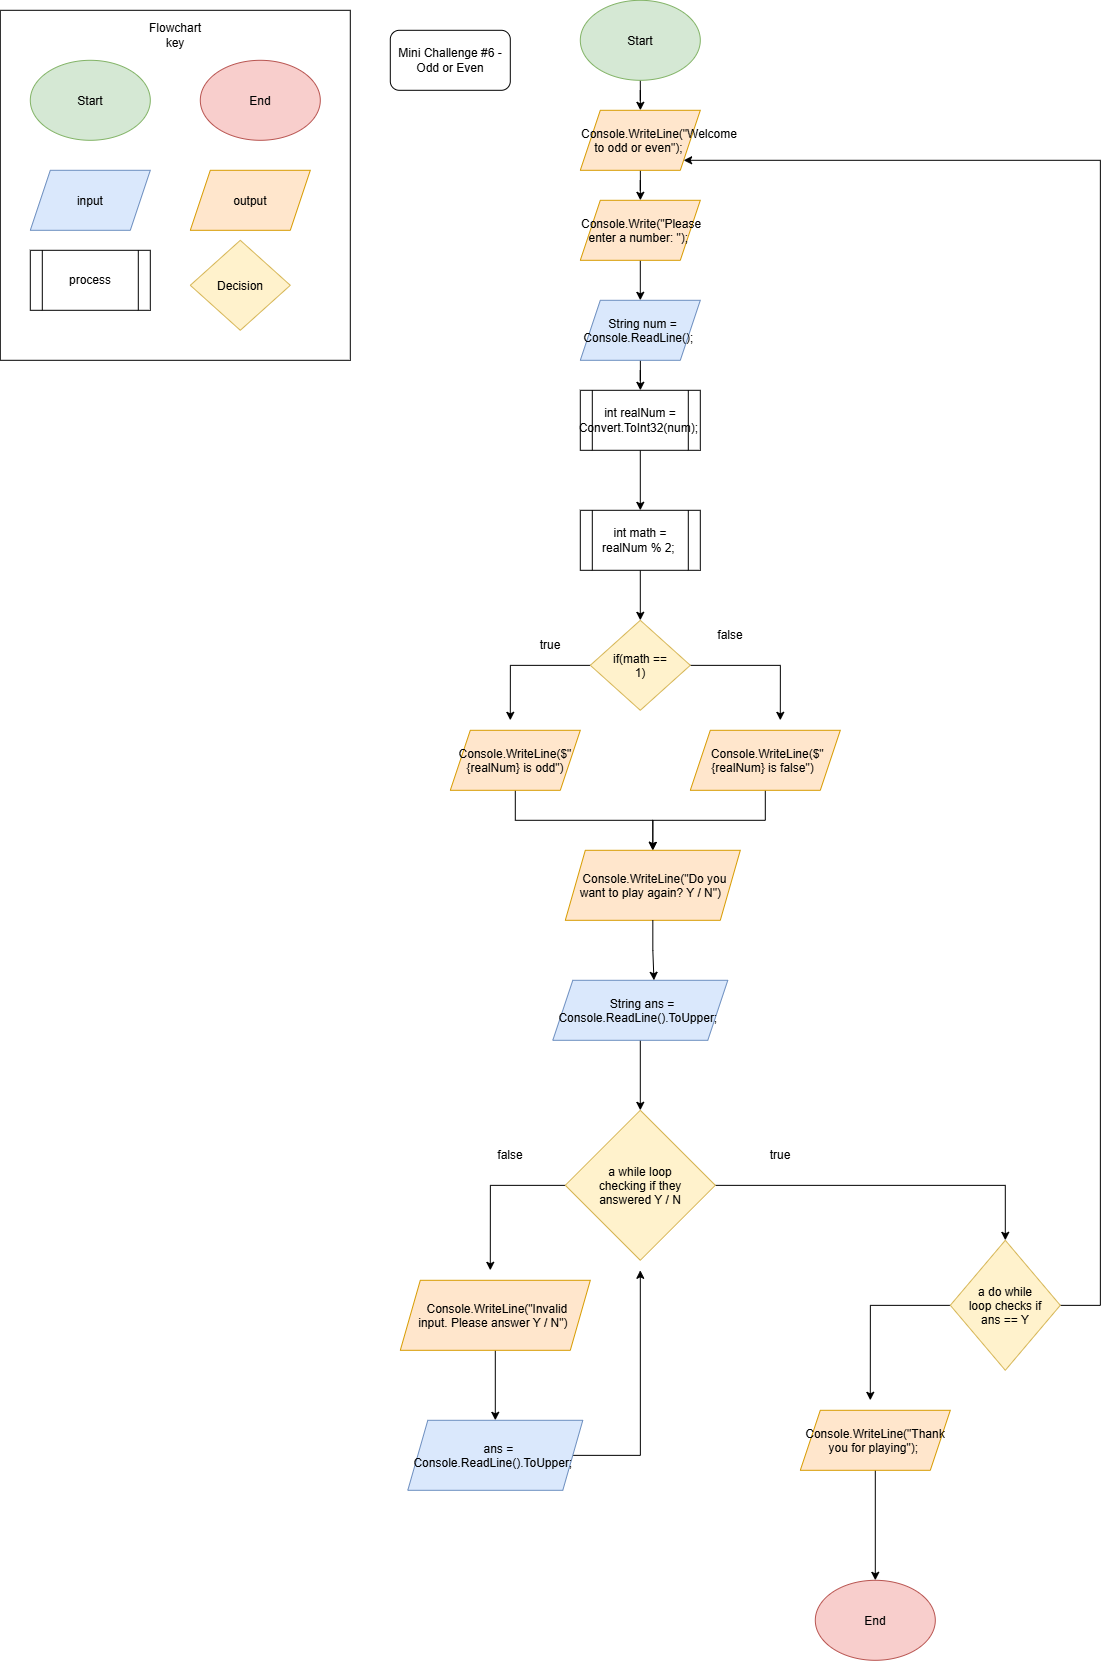

The diagram above was exported from draw.io. Its source (the exported page's mxGraphModel, read from the mxfile embedded in the PNG):
<mxGraphModel dx="901" dy="588" grid="1" gridSize="10" guides="1" tooltips="1" connect="1" arrows="1" fold="1" page="1" pageScale="1" pageWidth="850" pageHeight="1100" math="0" shadow="0">
  <root>
    <mxCell id="0" />
    <mxCell id="1" parent="0" />
    <mxCell id="0bKdva643P4sFY3QPkls-1" parent="1" style="whiteSpace=wrap;html=1;aspect=fixed;" value="" vertex="1">
      <mxGeometry height="350" width="350" x="10" y="10" as="geometry" />
    </mxCell>
    <mxCell id="0bKdva643P4sFY3QPkls-2" parent="1" style="ellipse;whiteSpace=wrap;html=1;shapeInside=1;fillColor=#d5e8d4;strokeColor=#82b366;" value="Start" vertex="1">
      <mxGeometry height="80" width="120" x="40" y="60" as="geometry" />
    </mxCell>
    <mxCell id="0bKdva643P4sFY3QPkls-3" parent="1" style="ellipse;whiteSpace=wrap;html=1;shapeInside=1;fillColor=#f8cecc;strokeColor=#b85450;" value="End" vertex="1">
      <mxGeometry height="80" width="120" x="210" y="60" as="geometry" />
    </mxCell>
    <mxCell id="0bKdva643P4sFY3QPkls-4" parent="1" style="shape=parallelogram;perimeter=parallelogramPerimeter;whiteSpace=wrap;html=1;shapeInside=1;fixedSize=1;fillColor=#dae8fc;strokeColor=#6c8ebf;" value="input" vertex="1">
      <mxGeometry height="60" width="120" x="40" y="170" as="geometry" />
    </mxCell>
    <mxCell id="0bKdva643P4sFY3QPkls-5" parent="1" style="shape=parallelogram;perimeter=parallelogramPerimeter;whiteSpace=wrap;html=1;shapeInside=1;fixedSize=1;fillColor=#ffe6cc;strokeColor=#d79b00;" value="output" vertex="1">
      <mxGeometry height="60" width="120" x="200" y="170" as="geometry" />
    </mxCell>
    <mxCell id="0bKdva643P4sFY3QPkls-6" parent="1" style="shape=process;whiteSpace=wrap;html=1;backgroundOutline=1;" value="process" vertex="1">
      <mxGeometry height="60" width="120" x="40" y="250" as="geometry" />
    </mxCell>
    <mxCell id="0bKdva643P4sFY3QPkls-7" parent="1" style="text;html=1;whiteSpace=wrap;strokeColor=none;fillColor=none;align=center;verticalAlign=middle;rounded=0;" value="Flowchart key" vertex="1">
      <mxGeometry height="30" width="60" x="155" y="20" as="geometry" />
    </mxCell>
    <mxCell id="1ik0C5HVGzuD9wNTqe5E-6" edge="1" parent="1" source="0bKdva643P4sFY3QPkls-8" style="edgeStyle=orthogonalEdgeStyle;rounded=0;orthogonalLoop=1;jettySize=auto;html=1;">
      <mxGeometry relative="1" as="geometry">
        <mxPoint x="520" y="720" as="targetPoint" />
      </mxGeometry>
    </mxCell>
    <mxCell id="1ik0C5HVGzuD9wNTqe5E-7" edge="1" parent="1" source="0bKdva643P4sFY3QPkls-8" style="edgeStyle=orthogonalEdgeStyle;rounded=0;orthogonalLoop=1;jettySize=auto;html=1;">
      <mxGeometry relative="1" as="geometry">
        <mxPoint x="790" y="720" as="targetPoint" />
      </mxGeometry>
    </mxCell>
    <mxCell id="0bKdva643P4sFY3QPkls-8" parent="1" style="rhombus;whiteSpace=wrap;html=1;shapeInside=1;fillColor=#fff2cc;strokeColor=#d6b656;" value="if(math == 1)" vertex="1">
      <mxGeometry height="90" width="100" x="600" y="620" as="geometry" />
    </mxCell>
    <mxCell id="0bKdva643P4sFY3QPkls-15" edge="1" parent="1" source="0bKdva643P4sFY3QPkls-9" style="edgeStyle=orthogonalEdgeStyle;rounded=0;orthogonalLoop=1;jettySize=auto;html=1;" target="0bKdva643P4sFY3QPkls-14" value="">
      <mxGeometry relative="1" as="geometry" />
    </mxCell>
    <mxCell id="0bKdva643P4sFY3QPkls-9" parent="1" style="ellipse;whiteSpace=wrap;html=1;shapeInside=1;fillColor=#d5e8d4;strokeColor=#82b366;" value="Start" vertex="1">
      <mxGeometry height="80" width="120" x="590" as="geometry" />
    </mxCell>
    <mxCell id="0bKdva643P4sFY3QPkls-10" parent="1" style="rounded=1;whiteSpace=wrap;html=1;" value="Mini Challenge #6 - Odd or Even" vertex="1">
      <mxGeometry height="60" width="120" x="400" y="30" as="geometry" />
    </mxCell>
    <mxCell id="0bKdva643P4sFY3QPkls-18" edge="1" parent="1" source="0bKdva643P4sFY3QPkls-11" style="edgeStyle=orthogonalEdgeStyle;rounded=0;orthogonalLoop=1;jettySize=auto;html=1;" target="0bKdva643P4sFY3QPkls-17" value="">
      <mxGeometry relative="1" as="geometry" />
    </mxCell>
    <mxCell id="0bKdva643P4sFY3QPkls-11" parent="1" style="shape=parallelogram;perimeter=parallelogramPerimeter;whiteSpace=wrap;html=1;shapeInside=1;fixedSize=1;fillColor=#ffe6cc;strokeColor=#d79b00;" value="Console.Write(&quot;Please enter a number: &quot;);&amp;nbsp;" vertex="1">
      <mxGeometry height="60" width="120" x="590" y="200" as="geometry" />
    </mxCell>
    <mxCell id="0bKdva643P4sFY3QPkls-16" edge="1" parent="1" source="0bKdva643P4sFY3QPkls-14" style="edgeStyle=orthogonalEdgeStyle;rounded=0;orthogonalLoop=1;jettySize=auto;html=1;" target="0bKdva643P4sFY3QPkls-11" value="">
      <mxGeometry relative="1" as="geometry" />
    </mxCell>
    <mxCell id="0bKdva643P4sFY3QPkls-14" parent="1" style="shape=parallelogram;perimeter=parallelogramPerimeter;whiteSpace=wrap;html=1;shapeInside=1;fixedSize=1;fillColor=#ffe6cc;strokeColor=#d79b00;" value="Console.WriteLine(&quot;Welcome to odd or even&quot;);&amp;nbsp;" vertex="1">
      <mxGeometry height="60" width="120" x="590" y="110" as="geometry" />
    </mxCell>
    <mxCell id="0bKdva643P4sFY3QPkls-20" edge="1" parent="1" source="0bKdva643P4sFY3QPkls-17" style="edgeStyle=orthogonalEdgeStyle;rounded=0;orthogonalLoop=1;jettySize=auto;html=1;" target="0bKdva643P4sFY3QPkls-19" value="">
      <mxGeometry relative="1" as="geometry" />
    </mxCell>
    <mxCell id="0bKdva643P4sFY3QPkls-17" parent="1" style="shape=parallelogram;perimeter=parallelogramPerimeter;whiteSpace=wrap;html=1;shapeInside=1;fixedSize=1;fillColor=#dae8fc;strokeColor=#6c8ebf;" value="String num = Console.ReadLine();&amp;nbsp;" vertex="1">
      <mxGeometry height="60" width="120" x="590" y="300" as="geometry" />
    </mxCell>
    <mxCell id="1ik0C5HVGzuD9wNTqe5E-2" edge="1" parent="1" source="0bKdva643P4sFY3QPkls-19" style="edgeStyle=orthogonalEdgeStyle;rounded=0;orthogonalLoop=1;jettySize=auto;html=1;" target="1ik0C5HVGzuD9wNTqe5E-1" value="">
      <mxGeometry relative="1" as="geometry" />
    </mxCell>
    <mxCell id="0bKdva643P4sFY3QPkls-19" parent="1" style="shape=process;whiteSpace=wrap;html=1;backgroundOutline=1;" value="int realNum = Convert.ToInt32(num);&amp;nbsp;" vertex="1">
      <mxGeometry height="60" width="120" x="590" y="390" as="geometry" />
    </mxCell>
    <mxCell id="1ik0C5HVGzuD9wNTqe5E-46" edge="1" parent="1" source="1ik0C5HVGzuD9wNTqe5E-1" style="edgeStyle=orthogonalEdgeStyle;rounded=0;orthogonalLoop=1;jettySize=auto;html=1;entryX=0.5;entryY=0;entryDx=0;entryDy=0;" target="0bKdva643P4sFY3QPkls-8">
      <mxGeometry relative="1" as="geometry" />
    </mxCell>
    <mxCell id="1ik0C5HVGzuD9wNTqe5E-1" parent="1" style="shape=process;whiteSpace=wrap;html=1;backgroundOutline=1;" value="int math = realNum % 2;&amp;nbsp;" vertex="1">
      <mxGeometry height="60" width="120" x="590" y="510" as="geometry" />
    </mxCell>
    <mxCell id="1ik0C5HVGzuD9wNTqe5E-26" edge="1" parent="1" source="1ik0C5HVGzuD9wNTqe5E-3" style="edgeStyle=orthogonalEdgeStyle;rounded=0;orthogonalLoop=1;jettySize=auto;html=1;entryX=0.5;entryY=0;entryDx=0;entryDy=0;" target="1ik0C5HVGzuD9wNTqe5E-25">
      <mxGeometry relative="1" as="geometry" />
    </mxCell>
    <mxCell id="1ik0C5HVGzuD9wNTqe5E-3" parent="1" style="shape=parallelogram;perimeter=parallelogramPerimeter;whiteSpace=wrap;html=1;shapeInside=1;fixedSize=1;fillColor=#ffe6cc;strokeColor=#d79b00;" value="Console.WriteLine($&quot;{realNum} is odd&quot;)" vertex="1">
      <mxGeometry height="60" width="130" x="460" y="730" as="geometry" />
    </mxCell>
    <mxCell id="1ik0C5HVGzuD9wNTqe5E-4" parent="1" style="rhombus;whiteSpace=wrap;html=1;shapeInside=1;fillColor=#fff2cc;strokeColor=#d6b656;" value="Decision" vertex="1">
      <mxGeometry height="90" width="100" x="200" y="240" as="geometry" />
    </mxCell>
    <mxCell id="1ik0C5HVGzuD9wNTqe5E-27" edge="1" parent="1" source="1ik0C5HVGzuD9wNTqe5E-5" style="edgeStyle=orthogonalEdgeStyle;rounded=0;orthogonalLoop=1;jettySize=auto;html=1;entryX=0.5;entryY=0;entryDx=0;entryDy=0;" target="1ik0C5HVGzuD9wNTqe5E-25">
      <mxGeometry relative="1" as="geometry" />
    </mxCell>
    <mxCell id="1ik0C5HVGzuD9wNTqe5E-5" parent="1" style="shape=parallelogram;perimeter=parallelogramPerimeter;whiteSpace=wrap;html=1;shapeInside=1;fixedSize=1;fillColor=#ffe6cc;strokeColor=#d79b00;" value="Console.WriteLine($&quot;{realNum} is false&quot;)" vertex="1">
      <mxGeometry height="60" width="150" x="700" y="730" as="geometry" />
    </mxCell>
    <mxCell id="1ik0C5HVGzuD9wNTqe5E-8" parent="1" style="text;html=1;whiteSpace=wrap;strokeColor=none;fillColor=none;align=center;verticalAlign=middle;rounded=0;" value="true" vertex="1">
      <mxGeometry height="30" width="60" x="530" y="630" as="geometry" />
    </mxCell>
    <mxCell id="1ik0C5HVGzuD9wNTqe5E-9" parent="1" style="text;html=1;whiteSpace=wrap;strokeColor=none;fillColor=none;align=center;verticalAlign=middle;rounded=0;" value="false" vertex="1">
      <mxGeometry height="30" width="60" x="710" y="620" as="geometry" />
    </mxCell>
    <mxCell id="1ik0C5HVGzuD9wNTqe5E-20" edge="1" parent="1" source="1ik0C5HVGzuD9wNTqe5E-10" style="edgeStyle=orthogonalEdgeStyle;rounded=0;orthogonalLoop=1;jettySize=auto;html=1;entryX=0.5;entryY=0;entryDx=0;entryDy=0;" target="1ik0C5HVGzuD9wNTqe5E-17">
      <mxGeometry relative="1" as="geometry" />
    </mxCell>
    <mxCell id="1ik0C5HVGzuD9wNTqe5E-32" edge="1" parent="1" source="1ik0C5HVGzuD9wNTqe5E-10" style="edgeStyle=orthogonalEdgeStyle;rounded=0;orthogonalLoop=1;jettySize=auto;html=1;">
      <mxGeometry relative="1" as="geometry">
        <mxPoint x="500" y="1270" as="targetPoint" />
      </mxGeometry>
    </mxCell>
    <mxCell id="1ik0C5HVGzuD9wNTqe5E-10" parent="1" style="rhombus;whiteSpace=wrap;html=1;shapeInside=1;fillColor=#fff2cc;strokeColor=#d6b656;" value="a while loop checking if they answered Y / N&lt;div&gt;&lt;br/&gt;&lt;/div&gt;" vertex="1">
      <mxGeometry height="150" width="150" x="575" y="1110" as="geometry" />
    </mxCell>
    <mxCell id="1ik0C5HVGzuD9wNTqe5E-16" parent="1" style="text;html=1;whiteSpace=wrap;strokeColor=none;fillColor=none;align=center;verticalAlign=middle;rounded=0;" value="true" vertex="1">
      <mxGeometry height="30" width="60" x="760" y="1140" as="geometry" />
    </mxCell>
    <mxCell id="1ik0C5HVGzuD9wNTqe5E-36" edge="1" parent="1" source="1ik0C5HVGzuD9wNTqe5E-17" style="edgeStyle=orthogonalEdgeStyle;rounded=0;orthogonalLoop=1;jettySize=auto;html=1;" target="0bKdva643P4sFY3QPkls-14">
      <mxGeometry relative="1" as="geometry">
        <Array as="points">
          <mxPoint x="1110" y="1305" />
          <mxPoint x="1110" y="160" />
        </Array>
        <mxPoint x="1060" y="160" as="targetPoint" />
      </mxGeometry>
    </mxCell>
    <mxCell id="1ik0C5HVGzuD9wNTqe5E-41" edge="1" parent="1" source="1ik0C5HVGzuD9wNTqe5E-17" style="edgeStyle=orthogonalEdgeStyle;rounded=0;orthogonalLoop=1;jettySize=auto;html=1;">
      <mxGeometry relative="1" as="geometry">
        <mxPoint x="880" y="1400" as="targetPoint" />
      </mxGeometry>
    </mxCell>
    <mxCell id="1ik0C5HVGzuD9wNTqe5E-17" parent="1" style="rhombus;whiteSpace=wrap;html=1;shapeInside=1;fillColor=#fff2cc;strokeColor=#d6b656;" value="a do while loop checks if ans == Y" vertex="1">
      <mxGeometry height="130" width="110" x="960" y="1240" as="geometry" />
    </mxCell>
    <mxCell id="1ik0C5HVGzuD9wNTqe5E-23" parent="1" style="text;html=1;whiteSpace=wrap;strokeColor=none;fillColor=none;align=center;verticalAlign=middle;rounded=0;" value="false" vertex="1">
      <mxGeometry height="30" width="60" x="490" y="1140" as="geometry" />
    </mxCell>
    <mxCell id="1ik0C5HVGzuD9wNTqe5E-25" parent="1" style="shape=parallelogram;perimeter=parallelogramPerimeter;whiteSpace=wrap;html=1;shapeInside=1;fixedSize=1;fillColor=#ffe6cc;strokeColor=#d79b00;" value="Console.WriteLine(&quot;Do you want to play again? Y / N&quot;)" vertex="1">
      <mxGeometry height="70" width="175" x="575" y="850" as="geometry" />
    </mxCell>
    <mxCell id="1ik0C5HVGzuD9wNTqe5E-30" edge="1" parent="1" source="1ik0C5HVGzuD9wNTqe5E-28" style="edgeStyle=orthogonalEdgeStyle;rounded=0;orthogonalLoop=1;jettySize=auto;html=1;entryX=0.5;entryY=0;entryDx=0;entryDy=0;" target="1ik0C5HVGzuD9wNTqe5E-10">
      <mxGeometry relative="1" as="geometry" />
    </mxCell>
    <mxCell id="1ik0C5HVGzuD9wNTqe5E-28" parent="1" style="shape=parallelogram;perimeter=parallelogramPerimeter;whiteSpace=wrap;html=1;shapeInside=1;fixedSize=1;fillColor=#dae8fc;strokeColor=#6c8ebf;" value="String ans = Console.ReadLine().ToUpper;&amp;nbsp;" vertex="1">
      <mxGeometry height="60" width="175" x="562.5" y="980" as="geometry" />
    </mxCell>
    <mxCell id="1ik0C5HVGzuD9wNTqe5E-29" edge="1" parent="1" source="1ik0C5HVGzuD9wNTqe5E-25" style="edgeStyle=orthogonalEdgeStyle;rounded=0;orthogonalLoop=1;jettySize=auto;html=1;entryX=0.578;entryY=0;entryDx=0;entryDy=0;entryPerimeter=0;" target="1ik0C5HVGzuD9wNTqe5E-28">
      <mxGeometry relative="1" as="geometry" />
    </mxCell>
    <mxCell id="1ik0C5HVGzuD9wNTqe5E-34" edge="1" parent="1" source="1ik0C5HVGzuD9wNTqe5E-31" style="edgeStyle=orthogonalEdgeStyle;rounded=0;orthogonalLoop=1;jettySize=auto;html=1;entryX=0.5;entryY=0;entryDx=0;entryDy=0;" target="1ik0C5HVGzuD9wNTqe5E-33">
      <mxGeometry relative="1" as="geometry" />
    </mxCell>
    <mxCell id="1ik0C5HVGzuD9wNTqe5E-31" parent="1" style="shape=parallelogram;perimeter=parallelogramPerimeter;whiteSpace=wrap;html=1;shapeInside=1;fixedSize=1;fillColor=#ffe6cc;strokeColor=#d79b00;" value="Console.WriteLine(&quot;Invalid input. Please answer Y / N&quot;)" vertex="1">
      <mxGeometry height="70" width="190" x="410" y="1280" as="geometry" />
    </mxCell>
    <mxCell id="1ik0C5HVGzuD9wNTqe5E-35" edge="1" parent="1" source="1ik0C5HVGzuD9wNTqe5E-33" style="edgeStyle=orthogonalEdgeStyle;rounded=0;orthogonalLoop=1;jettySize=auto;html=1;">
      <mxGeometry relative="1" as="geometry">
        <mxPoint x="650" y="1270" as="targetPoint" />
      </mxGeometry>
    </mxCell>
    <mxCell id="1ik0C5HVGzuD9wNTqe5E-33" parent="1" style="shape=parallelogram;perimeter=parallelogramPerimeter;whiteSpace=wrap;html=1;shapeInside=1;fixedSize=1;fillColor=#dae8fc;strokeColor=#6c8ebf;" value="&amp;nbsp;ans = Console.ReadLine().ToUpper;&amp;nbsp;" vertex="1">
      <mxGeometry height="70" width="175" x="417.5" y="1420" as="geometry" />
    </mxCell>
    <mxCell id="1ik0C5HVGzuD9wNTqe5E-44" edge="1" parent="1" source="1ik0C5HVGzuD9wNTqe5E-40" style="edgeStyle=orthogonalEdgeStyle;rounded=0;orthogonalLoop=1;jettySize=auto;html=1;entryX=0.5;entryY=0;entryDx=0;entryDy=0;" target="1ik0C5HVGzuD9wNTqe5E-43">
      <mxGeometry relative="1" as="geometry" />
    </mxCell>
    <mxCell id="1ik0C5HVGzuD9wNTqe5E-40" parent="1" style="shape=parallelogram;perimeter=parallelogramPerimeter;whiteSpace=wrap;html=1;shapeInside=1;fixedSize=1;fillColor=#ffe6cc;strokeColor=#d79b00;" value="Console.WriteLine(&quot;Thank you for playing&quot;);&amp;nbsp;" vertex="1">
      <mxGeometry height="60" width="150" x="810" y="1410" as="geometry" />
    </mxCell>
    <mxCell id="1ik0C5HVGzuD9wNTqe5E-43" parent="1" style="ellipse;whiteSpace=wrap;html=1;shapeInside=1;fillColor=#f8cecc;strokeColor=#b85450;" value="End" vertex="1">
      <mxGeometry height="80" width="120" x="825" y="1580" as="geometry" />
    </mxCell>
  </root>
</mxGraphModel>